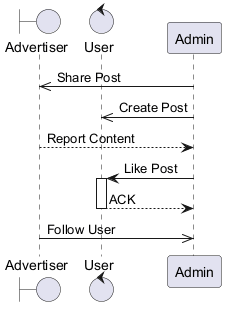

The diagram above was rendered by PlantUML. Its source (embedded in the PNG):
@startuml
skinparam backgroundColor #FFFFFF
skinparam classBackgroundColor #F3E5F5
skinparam classBorderColor #6A1B9A
boundary "Advertiser" as A
control "User" as U
participant "Admin" as A2
A2 ->> A : Share Post
A2 ->> U : Create Post
A --> A2 : Report Content
A2 -> U : Like Post
activate U
U --> A2 : ACK
deactivate U
A ->> A2 : Follow User
@enduml